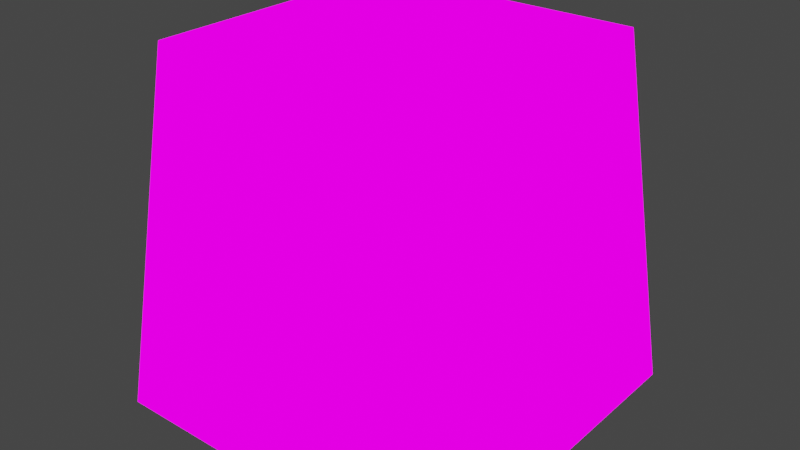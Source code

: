 # Source: fire.blend  (saved by Blender 2.83.19; exported with 4.5.12 LTS)
import bpy
from mathutils import Matrix  # noqa: F401  (used for matrix-valued properties, if any)

bpy.ops.wm.read_factory_settings(use_empty=True)
scene = bpy.context.scene
scene.name = 'Scene'

# ---- collections
col_collection = bpy.data.collections.new('Collection'); scene.collection.children.link(col_collection)

# ---- images (referenced by path relative to the original .blend; pixels are not part of the script)
import os
ASSET_DIR = os.environ.get("B2B_ASSET_DIR", "")  # directory of the original .blend (textures are referenced by path, not embedded)
HERE = os.path.dirname(os.path.abspath(__file__))  # packed textures are extracted next to this script under _unpacked/

def load_image(name, relpath, width, height, colorspace="sRGB"):
    """Load a texture the original file referenced (path relative to the .blend, or extracted next to this script)."""
    p = next((c for c in (os.path.join(HERE, relpath), os.path.join(ASSET_DIR, relpath)) if relpath and os.path.exists(c)), "")
    if p:
        img = bpy.data.images.load(p, check_existing=True)
        img.name = name
    else:  # same state as the original file: an image datablock whose file is absent (Cycles renders it pink)
        img = bpy.data.images.new(name, width, height)
        img.source = "FILE"
        img.filepath = "//" + (relpath or name)
    img.colorspace_settings.name = colorspace
    return img
img_fire_01_png_001 = load_image('Fire 01.png.001', 'Fire 01.png', 1024, 1024, 'sRGB')

# ---- materials (node trees are filled in below, after node groups)
mat_fire = bpy.data.materials.new('Fire')
mat_fire.alpha_threshold = 0.0
mat_fire.use_transparent_shadow = False
mat_fire.diffuse_color = (0.8, 0.2939, 0.0684, 1.0)
mat_fire.roughness = 0.5
mat_fire.specular_intensity = 0.0

# ---- material node trees
mat_fire.use_nodes = True; mat_fire.node_tree.nodes.clear()
_N = mat_fire.node_tree.nodes; _L = mat_fire.node_tree.links
n0 = _N.new('ShaderNodeBsdfTransparent'); n0.name = 'Transparent BSDF'; n0.location = (44, 140)
n1 = _N.new('ShaderNodeTexImage'); n1.name = 'Image Texture'; n1.location = (-180, 300)
n1.width = 140
n1.image = img_fire_01_png_001
n1.interpolation = 'Closest'
n2 = _N.new('ShaderNodeMixShader'); n2.name = 'Mix Shader'; n2.location = (366, 315)
n3 = _N.new('ShaderNodeOutputMaterial'); n3.name = 'Material Output'; n3.location = (619, 309)
n4 = _N.new('ShaderNodeEmission'); n4.name = 'Emission'; n4.location = (50, 355)
n4.inputs[1].default_value = 2.0
_L.new(n0.outputs[0], n2.inputs[1])
_L.new(n1.outputs[1], n2.inputs[0])
_L.new(n4.outputs[0], n2.inputs[2])
_L.new(n1.outputs[0], n4.inputs[0])
_L.new(n2.outputs[0], n3.inputs[0])
n3.is_active_output = True

# ---- world
world_world = bpy.data.worlds.new('World'); scene.world = world_world
world_world.use_nodes = True; world_world.node_tree.nodes.clear()
_N = world_world.node_tree.nodes; _L = world_world.node_tree.links
n0 = _N.new('ShaderNodeOutputWorld'); n0.name = 'World Output'; n0.location = (300, 300)
n1 = _N.new('ShaderNodeBackground'); n1.name = 'Background'; n1.location = (10, 300)
n1.inputs[0].default_value = (0.05088, 0.05088, 0.05088, 1.0)
_L.new(n1.outputs[0], n0.inputs[0])
n0.is_active_output = True
world_world.color = (0.05088, 0.05088, 0.05088)
world_world.use_sun_shadow = False
world_world.sun_shadow_jitter_overblur = 0.0

# ---- meshes
me_cube_001 = bpy.data.meshes.new('Cube.001')
me_cube_001.from_pydata([(1.0, 1.0, -1.0), (1.0, -1.0, -1.0), (-1.0, -1.0, -1.0), (-1.0, 1.0, -1.0), (0.7849, 0.7849, 1.0), (0.7849, -0.7849, 1.0), (-0.7849, -0.7849, 1.0), (-0.7849, 0.7849, 1.0)], [], [(0, 4, 5, 1), (1, 5, 6, 2), (2, 6, 7, 3), (4, 0, 3, 7)])
_uv = me_cube_001.uv_layers.new(name='UVMap')
_uv.uv.foreach_set('vector', [0.7407, 0.6298, 0.7407, 0.6667, 0.7038, 0.6667, 0.7038, 0.6297, 0.7407, 0.6298, 0.7407, 0.6667, 0.7038, 0.6667, 0.7038, 0.6297, 0.7407, 0.6298, 0.7407, 0.6667, 0.7038, 0.6667, 0.7038, 0.6297, 0.7038, 0.6667, 0.7038, 0.6297, 0.7407, 0.6298, 0.7407, 0.6667])
me_cube_001.materials.append(mat_fire)
me_cube_001.use_remesh_preserve_volume = False
me_cube_001.use_remesh_preserve_attributes = False
me_cube_001.use_mirror_vertex_groups = False
me_cube_001.update()

# ---- objects
ob_fire = bpy.data.objects.new('Fire', me_cube_001)

# ---- transforms, parenting, visibility, modifiers, constraints
ob_fire.location = (0.0, 0.0, 0.0)
ob_fire.scale = (0.5, 0.5, 0.5)
ob_fire.lock_rotations_4d = False
ob_fire.empty_display_type = 'ARROWS'
ob_fire.lineart.crease_threshold = 0.0

# ---- collection membership
col_collection.objects.link(ob_fire)

# ---- scene / render settings (as saved in the file)
scene.frame_start = 1; scene.frame_end = 250; scene.frame_set(1)
scene.render.engine = 'BLENDER_EEVEE_NEXT'
scene.cycles.use_denoising = False
scene.cycles.samples = 128
scene.cycles.sampling_pattern = 'TABULATED_SOBOL'
scene.cycles.use_adaptive_sampling = False
scene.cycles.use_light_tree = False
scene.view_settings.view_transform = 'Filmic'
bpy.context.view_layer.update()

# ---- added for rendering (the .blend has no active camera): camera
cam_auto = bpy.data.cameras.new('AutoCamera')
cam_auto.lens = 50.0
cam_auto.sensor_width = 36.0
cam_auto.clip_end = 1000.0
ob_auto_camera = bpy.data.objects.new('AutoCamera', cam_auto)
scene.collection.objects.link(ob_auto_camera)
ob_auto_camera.location = (1.60254, -1.92304, 1.28203)
ob_auto_camera.rotation_euler = (1.09748, -7.21219e-08, 0.694738)
scene.camera = ob_auto_camera
bpy.context.view_layer.update()
